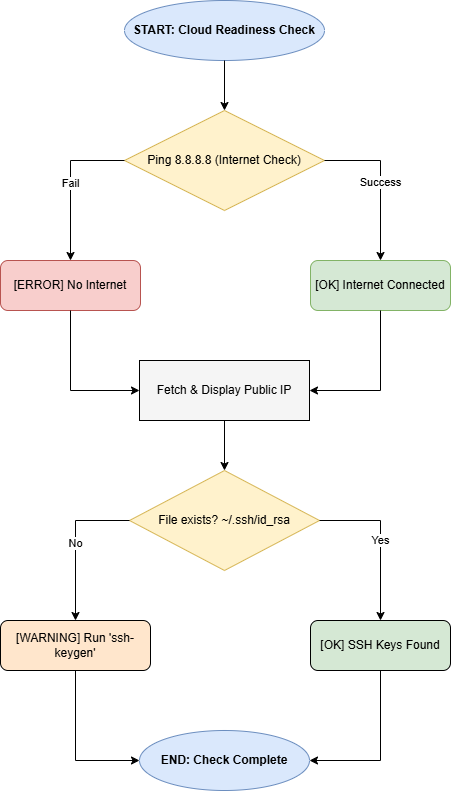

The diagram above was exported from draw.io. Its source (the exported page's mxGraphModel, read from the mxfile embedded in the PNG):
<mxGraphModel dx="872" dy="511" grid="1" gridSize="10" guides="1" tooltips="1" connect="1" arrows="1" fold="1" page="1" pageScale="1" pageWidth="850" pageHeight="1100" math="0" shadow="0">
  <root>
    <mxCell id="0" />
    <mxCell id="1" parent="0" />
    <mxCell id="W29h_rlZBapx6BDXExpz-1" parent="1" style="ellipse;whiteSpace=wrap;html=1;fillColor=#dae8fc;strokeColor=#6c8ebf;fontStyle=1" value="START: Cloud Readiness Check" vertex="1">
      <mxGeometry height="60" width="200" x="514" y="120" as="geometry" />
    </mxCell>
    <mxCell id="W29h_rlZBapx6BDXExpz-2" parent="1" style="rhombus;whiteSpace=wrap;html=1;fillColor=#fff2cc;strokeColor=#d6b656;" value="Ping 8.8.8.8 (Internet Check)" vertex="1">
      <mxGeometry height="100" width="200" x="514" y="230" as="geometry" />
    </mxCell>
    <mxCell id="W29h_rlZBapx6BDXExpz-3" edge="1" parent="1" source="W29h_rlZBapx6BDXExpz-1" style="edgeStyle=orthogonalEdgeStyle;rounded=0;orthogonalLoop=1;jettySize=auto;html=1;exitX=0.5;exitY=1;exitDx=0;exitDy=0;entryX=0.5;entryY=0;entryDx=0;entryDy=0;" target="W29h_rlZBapx6BDXExpz-2">
      <mxGeometry relative="1" as="geometry" />
    </mxCell>
    <mxCell id="W29h_rlZBapx6BDXExpz-4" parent="1" style="rounded=1;whiteSpace=wrap;html=1;fillColor=#d5e8d4;strokeColor=#82b366;" value="[OK] Internet Connected" vertex="1">
      <mxGeometry height="50" width="140" x="700" y="380" as="geometry" />
    </mxCell>
    <mxCell id="W29h_rlZBapx6BDXExpz-5" edge="1" parent="1" source="W29h_rlZBapx6BDXExpz-2" style="edgeStyle=orthogonalEdgeStyle;rounded=0;orthogonalLoop=1;jettySize=auto;html=1;exitX=1;exitY=0.5;exitDx=0;exitDy=0;entryX=0.5;entryY=0;entryDx=0;entryDy=0;" target="W29h_rlZBapx6BDXExpz-4" value="Success">
      <mxGeometry relative="1" as="geometry" />
    </mxCell>
    <mxCell id="W29h_rlZBapx6BDXExpz-6" parent="1" style="rounded=1;whiteSpace=wrap;html=1;fillColor=#f8cecc;strokeColor=#b85450;" value="[ERROR] No Internet" vertex="1">
      <mxGeometry height="50" width="140" x="390" y="380" as="geometry" />
    </mxCell>
    <mxCell id="W29h_rlZBapx6BDXExpz-7" edge="1" parent="1" source="W29h_rlZBapx6BDXExpz-2" style="edgeStyle=orthogonalEdgeStyle;rounded=0;orthogonalLoop=1;jettySize=auto;html=1;exitX=0;exitY=0.5;exitDx=0;exitDy=0;entryX=0.5;entryY=0;entryDx=0;entryDy=0;" target="W29h_rlZBapx6BDXExpz-6" value="Fail">
      <mxGeometry relative="1" as="geometry" />
    </mxCell>
    <mxCell id="W29h_rlZBapx6BDXExpz-8" parent="1" style="rounded=0;whiteSpace=wrap;html=1;fillColor=#f5f5f5;" value="Fetch &amp; Display Public IP" vertex="1">
      <mxGeometry height="60" width="170" x="529" y="480" as="geometry" />
    </mxCell>
    <mxCell id="W29h_rlZBapx6BDXExpz-9" edge="1" parent="1" source="W29h_rlZBapx6BDXExpz-4" style="edgeStyle=orthogonalEdgeStyle;rounded=0;orthogonalLoop=1;jettySize=auto;html=1;exitX=0.5;exitY=1;exitDx=0;exitDy=0;entryX=1;entryY=0.5;entryDx=0;entryDy=0;" target="W29h_rlZBapx6BDXExpz-8">
      <mxGeometry relative="1" as="geometry" />
    </mxCell>
    <mxCell id="W29h_rlZBapx6BDXExpz-10" edge="1" parent="1" source="W29h_rlZBapx6BDXExpz-6" style="edgeStyle=orthogonalEdgeStyle;rounded=0;orthogonalLoop=1;jettySize=auto;html=1;exitX=0.5;exitY=1;exitDx=0;exitDy=0;entryX=0;entryY=0.5;entryDx=0;entryDy=0;" target="W29h_rlZBapx6BDXExpz-8">
      <mxGeometry relative="1" as="geometry" />
    </mxCell>
    <mxCell id="W29h_rlZBapx6BDXExpz-11" parent="1" style="rhombus;whiteSpace=wrap;html=1;fillColor=#fff2cc;strokeColor=#d6b656;" value="File exists? ~/.ssh/id_rsa" vertex="1">
      <mxGeometry height="100" width="190" x="519" y="590" as="geometry" />
    </mxCell>
    <mxCell id="W29h_rlZBapx6BDXExpz-12" edge="1" parent="1" source="W29h_rlZBapx6BDXExpz-8" style="edgeStyle=orthogonalEdgeStyle;rounded=0;orthogonalLoop=1;jettySize=auto;html=1;exitX=0.5;exitY=1;exitDx=0;exitDy=0;entryX=0.5;entryY=0;entryDx=0;entryDy=0;" target="W29h_rlZBapx6BDXExpz-11">
      <mxGeometry relative="1" as="geometry" />
    </mxCell>
    <mxCell id="W29h_rlZBapx6BDXExpz-13" parent="1" style="rounded=1;whiteSpace=wrap;html=1;fillColor=#d5e8d4;" value="[OK] SSH Keys Found" vertex="1">
      <mxGeometry height="50" width="140" x="700" y="740" as="geometry" />
    </mxCell>
    <mxCell id="W29h_rlZBapx6BDXExpz-14" edge="1" parent="1" source="W29h_rlZBapx6BDXExpz-11" style="edgeStyle=orthogonalEdgeStyle;rounded=0;orthogonalLoop=1;jettySize=auto;html=1;exitX=1;exitY=0.5;exitDx=0;exitDy=0;entryX=0.5;entryY=0;entryDx=0;entryDy=0;" target="W29h_rlZBapx6BDXExpz-13" value="Yes">
      <mxGeometry relative="1" as="geometry" />
    </mxCell>
    <mxCell id="W29h_rlZBapx6BDXExpz-15" parent="1" style="rounded=1;whiteSpace=wrap;html=1;fillColor=#ffe6cc;" value="[WARNING] Run 'ssh-keygen'" vertex="1">
      <mxGeometry height="50" width="150" x="390" y="740" as="geometry" />
    </mxCell>
    <mxCell id="W29h_rlZBapx6BDXExpz-16" edge="1" parent="1" source="W29h_rlZBapx6BDXExpz-11" style="edgeStyle=orthogonalEdgeStyle;rounded=0;orthogonalLoop=1;jettySize=auto;html=1;exitX=0;exitY=0.5;exitDx=0;exitDy=0;entryX=0.5;entryY=0;entryDx=0;entryDy=0;" target="W29h_rlZBapx6BDXExpz-15" value="No">
      <mxGeometry relative="1" as="geometry" />
    </mxCell>
    <mxCell id="W29h_rlZBapx6BDXExpz-17" parent="1" style="ellipse;whiteSpace=wrap;html=1;fillColor=#dae8fc;strokeColor=#6c8ebf;fontStyle=1" value="END: Check Complete" vertex="1">
      <mxGeometry height="60" width="170" x="529" y="850" as="geometry" />
    </mxCell>
    <mxCell id="W29h_rlZBapx6BDXExpz-18" edge="1" parent="1" source="W29h_rlZBapx6BDXExpz-13" style="edgeStyle=orthogonalEdgeStyle;rounded=0;orthogonalLoop=1;jettySize=auto;html=1;exitX=0.5;exitY=1;exitDx=0;exitDy=0;entryX=1;entryY=0.5;entryDx=0;entryDy=0;" target="W29h_rlZBapx6BDXExpz-17">
      <mxGeometry relative="1" as="geometry" />
    </mxCell>
    <mxCell id="W29h_rlZBapx6BDXExpz-19" edge="1" parent="1" source="W29h_rlZBapx6BDXExpz-15" style="edgeStyle=orthogonalEdgeStyle;rounded=0;orthogonalLoop=1;jettySize=auto;html=1;exitX=0.5;exitY=1;exitDx=0;exitDy=0;entryX=0;entryY=0.5;entryDx=0;entryDy=0;" target="W29h_rlZBapx6BDXExpz-17">
      <mxGeometry relative="1" as="geometry" />
    </mxCell>
  </root>
</mxGraphModel>